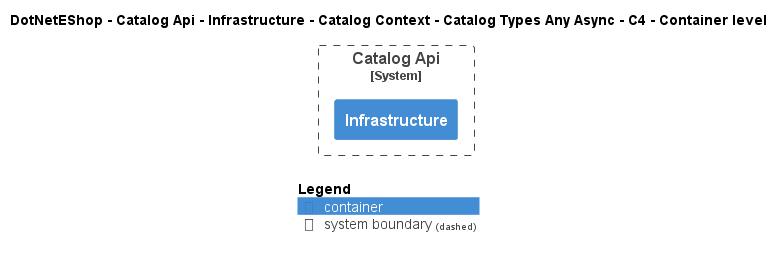

The diagram above was rendered by PlantUML. Its source (embedded in the PNG):
@startuml
!include ..\..\..\..\..\..\..\..\..\.c4s\C4_Container.puml

AddElementTag("c4interflow:lifecycle:new", $bgColor=green, $fontColor=#ffffff, $borderColor=green, $shadowing="False")
AddElementTag("c4interflow:lifecycle:changed", $bgColor=orange, $fontColor=#ffffff, $borderColor=orange, $shadowing="False")
AddElementTag("c4interflow:lifecycle:removed", $bgColor=red, $fontColor=#ffffff, $borderColor=red, $shadowing="False")

AddRelTag("c4interflow:lifecycle:new", $textColor=green, $lineColor=green)
AddRelTag("c4interflow:lifecycle:changed", $textColor=orange, $lineColor=orange)
AddRelTag("c4interflow:lifecycle:removed", $textColor=red, $lineColor=red)

SHOW_PERSON_PORTRAIT()
LAYOUT_TOP_DOWN()

skinparam linetype polyline

title DotNetEShop - Catalog Api - Infrastructure - Catalog Context - Catalog Types Any Async - C4 - Container level


System_Boundary(DotNetEShop.SoftwareSystems.CatalogApi, "Catalog Api") {
    Container(DotNetEShop.SoftwareSystems.CatalogApi.Containers.Infrastructure, "Infrastructure", "", "")
}



SHOW_LEGEND()
@enduml